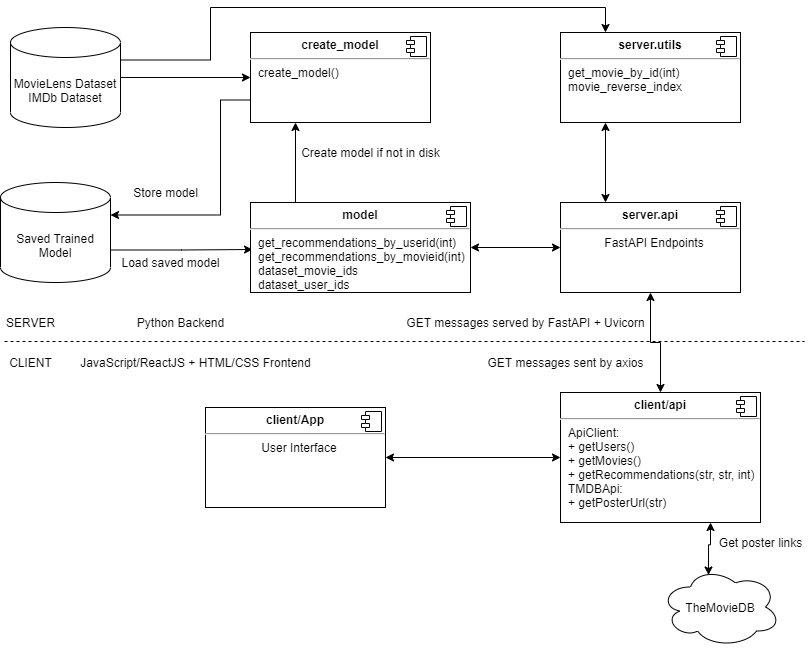

The diagram above was exported from draw.io. Its source (the exported page's mxGraphModel, read from the mxfile embedded in the PNG):
<mxGraphModel dx="1086" dy="806" grid="1" gridSize="10" guides="1" tooltips="1" connect="1" arrows="1" fold="1" page="1" pageScale="1" pageWidth="827" pageHeight="1169" math="0" shadow="0">
  <root>
    <mxCell id="0" />
    <mxCell id="1" parent="0" />
    <mxCell id="x0ZXYJq5F0kR8R2PUjhy-24" style="edgeStyle=orthogonalEdgeStyle;rounded=0;orthogonalLoop=1;jettySize=auto;html=1;exitX=1;exitY=0.5;exitDx=0;exitDy=0;exitPerimeter=0;startArrow=none;startFill=0;endArrow=classic;endFill=1;" parent="1" source="x0ZXYJq5F0kR8R2PUjhy-1" target="x0ZXYJq5F0kR8R2PUjhy-20" edge="1">
      <mxGeometry relative="1" as="geometry" />
    </mxCell>
    <mxCell id="x0ZXYJq5F0kR8R2PUjhy-32" style="edgeStyle=orthogonalEdgeStyle;rounded=0;orthogonalLoop=1;jettySize=auto;html=1;exitX=1;exitY=0;exitDx=0;exitDy=32.5;exitPerimeter=0;entryX=0.25;entryY=0;entryDx=0;entryDy=0;startArrow=none;startFill=0;endArrow=classic;endFill=1;" parent="1" source="x0ZXYJq5F0kR8R2PUjhy-1" target="x0ZXYJq5F0kR8R2PUjhy-25" edge="1">
      <mxGeometry relative="1" as="geometry">
        <Array as="points">
          <mxPoint x="220" y="78" />
          <mxPoint x="220" y="25" />
          <mxPoint x="615" y="25" />
        </Array>
      </mxGeometry>
    </mxCell>
    <mxCell id="x0ZXYJq5F0kR8R2PUjhy-1" value="MovieLens Dataset&lt;br&gt;IMDb Dataset" style="shape=cylinder3;whiteSpace=wrap;html=1;boundedLbl=1;backgroundOutline=1;size=15;" parent="1" vertex="1">
      <mxGeometry x="20" y="45" width="110" height="100" as="geometry" />
    </mxCell>
    <mxCell id="x0ZXYJq5F0kR8R2PUjhy-15" style="edgeStyle=orthogonalEdgeStyle;rounded=0;orthogonalLoop=1;jettySize=auto;html=1;exitX=1;exitY=0;exitDx=0;exitDy=67.5;exitPerimeter=0;entryX=0.012;entryY=0.531;entryDx=0;entryDy=0;entryPerimeter=0;startArrow=none;startFill=0;endArrow=classic;endFill=1;" parent="1" source="x0ZXYJq5F0kR8R2PUjhy-4" edge="1">
      <mxGeometry relative="1" as="geometry">
        <mxPoint x="262.03999999999996" y="266.9949999999999" as="targetPoint" />
      </mxGeometry>
    </mxCell>
    <mxCell id="x0ZXYJq5F0kR8R2PUjhy-4" value="Saved Trained Model" style="shape=cylinder3;whiteSpace=wrap;html=1;boundedLbl=1;backgroundOutline=1;size=15;" parent="1" vertex="1">
      <mxGeometry x="10" y="200" width="110" height="100" as="geometry" />
    </mxCell>
    <mxCell id="x0ZXYJq5F0kR8R2PUjhy-7" value="Load saved model" style="text;html=1;align=center;verticalAlign=middle;resizable=0;points=[];autosize=1;" parent="1" vertex="1">
      <mxGeometry x="125" y="270" width="110" height="20" as="geometry" />
    </mxCell>
    <mxCell id="x0ZXYJq5F0kR8R2PUjhy-28" style="edgeStyle=orthogonalEdgeStyle;rounded=0;orthogonalLoop=1;jettySize=auto;html=1;exitX=0.25;exitY=0;exitDx=0;exitDy=0;entryX=0.25;entryY=1;entryDx=0;entryDy=0;startArrow=none;startFill=0;endArrow=classic;endFill=1;" parent="1" source="x0ZXYJq5F0kR8R2PUjhy-18" target="x0ZXYJq5F0kR8R2PUjhy-20" edge="1">
      <mxGeometry relative="1" as="geometry">
        <Array as="points">
          <mxPoint x="305" y="220" />
        </Array>
      </mxGeometry>
    </mxCell>
    <mxCell id="x0ZXYJq5F0kR8R2PUjhy-37" style="edgeStyle=orthogonalEdgeStyle;rounded=0;orthogonalLoop=1;jettySize=auto;html=1;exitX=1;exitY=0.5;exitDx=0;exitDy=0;entryX=0;entryY=0.5;entryDx=0;entryDy=0;startArrow=classic;startFill=1;endArrow=classic;endFill=1;" parent="1" source="x0ZXYJq5F0kR8R2PUjhy-18" target="x0ZXYJq5F0kR8R2PUjhy-33" edge="1">
      <mxGeometry relative="1" as="geometry" />
    </mxCell>
    <mxCell id="x0ZXYJq5F0kR8R2PUjhy-18" value="&lt;p style=&quot;margin: 0px ; margin-top: 6px ; text-align: center&quot;&gt;&lt;b&gt;model&lt;/b&gt;&lt;/p&gt;&lt;hr&gt;&lt;p style=&quot;margin: 0px ; margin-left: 8px&quot;&gt;get_recommendations_by_userid(int)&lt;/p&gt;&lt;p style=&quot;margin: 0px ; margin-left: 8px&quot;&gt;get_recommendations_by_movieid(int)&lt;/p&gt;&lt;p style=&quot;margin: 0px ; margin-left: 8px&quot;&gt;dataset_movie_ids&lt;/p&gt;&lt;p style=&quot;margin: 0px ; margin-left: 8px&quot;&gt;dataset_user_ids&lt;/p&gt;" style="align=left;overflow=fill;html=1;dropTarget=0;" parent="1" vertex="1">
      <mxGeometry x="260" y="220" width="220" height="90" as="geometry" />
    </mxCell>
    <mxCell id="x0ZXYJq5F0kR8R2PUjhy-19" value="" style="shape=component;jettyWidth=8;jettyHeight=4;" parent="x0ZXYJq5F0kR8R2PUjhy-18" vertex="1">
      <mxGeometry x="1" width="20" height="20" relative="1" as="geometry">
        <mxPoint x="-24" y="4" as="offset" />
      </mxGeometry>
    </mxCell>
    <mxCell id="x0ZXYJq5F0kR8R2PUjhy-23" style="edgeStyle=orthogonalEdgeStyle;rounded=0;orthogonalLoop=1;jettySize=auto;html=1;exitX=0;exitY=0.75;exitDx=0;exitDy=0;startArrow=none;startFill=0;endArrow=classic;endFill=1;entryX=1;entryY=0;entryDx=0;entryDy=32.5;entryPerimeter=0;" parent="1" source="x0ZXYJq5F0kR8R2PUjhy-20" target="x0ZXYJq5F0kR8R2PUjhy-4" edge="1">
      <mxGeometry relative="1" as="geometry">
        <mxPoint x="170" y="230" as="targetPoint" />
        <Array as="points">
          <mxPoint x="230" y="118" />
          <mxPoint x="230" y="233" />
        </Array>
      </mxGeometry>
    </mxCell>
    <mxCell id="x0ZXYJq5F0kR8R2PUjhy-20" value="&lt;p style=&quot;margin: 0px ; margin-top: 6px ; text-align: center&quot;&gt;&lt;b&gt;create_model&lt;/b&gt;&lt;/p&gt;&lt;hr&gt;&lt;p style=&quot;margin: 0px ; margin-left: 8px&quot;&gt;create_model()&lt;/p&gt;" style="align=left;overflow=fill;html=1;dropTarget=0;" parent="1" vertex="1">
      <mxGeometry x="260" y="50" width="180" height="90" as="geometry" />
    </mxCell>
    <mxCell id="x0ZXYJq5F0kR8R2PUjhy-21" value="" style="shape=component;jettyWidth=8;jettyHeight=4;" parent="x0ZXYJq5F0kR8R2PUjhy-20" vertex="1">
      <mxGeometry x="1" width="20" height="20" relative="1" as="geometry">
        <mxPoint x="-24" y="4" as="offset" />
      </mxGeometry>
    </mxCell>
    <mxCell id="x0ZXYJq5F0kR8R2PUjhy-35" style="edgeStyle=orthogonalEdgeStyle;rounded=0;orthogonalLoop=1;jettySize=auto;html=1;exitX=0.25;exitY=1;exitDx=0;exitDy=0;entryX=0.25;entryY=0;entryDx=0;entryDy=0;startArrow=classic;startFill=1;endArrow=classic;endFill=1;" parent="1" source="x0ZXYJq5F0kR8R2PUjhy-25" target="x0ZXYJq5F0kR8R2PUjhy-33" edge="1">
      <mxGeometry relative="1" as="geometry" />
    </mxCell>
    <mxCell id="x0ZXYJq5F0kR8R2PUjhy-25" value="&lt;p style=&quot;margin: 0px ; margin-top: 6px ; text-align: center&quot;&gt;&lt;b&gt;server.utils&lt;/b&gt;&lt;/p&gt;&lt;hr&gt;&lt;p style=&quot;margin: 0px ; margin-left: 8px&quot;&gt;get_movie_by_id(int)&lt;/p&gt;&lt;p style=&quot;margin: 0px ; margin-left: 8px&quot;&gt;movie_reverse_index&lt;/p&gt;" style="align=left;overflow=fill;html=1;dropTarget=0;" parent="1" vertex="1">
      <mxGeometry x="570" y="50" width="180" height="90" as="geometry" />
    </mxCell>
    <mxCell id="x0ZXYJq5F0kR8R2PUjhy-26" value="" style="shape=component;jettyWidth=8;jettyHeight=4;" parent="x0ZXYJq5F0kR8R2PUjhy-25" vertex="1">
      <mxGeometry x="1" width="20" height="20" relative="1" as="geometry">
        <mxPoint x="-24" y="4" as="offset" />
      </mxGeometry>
    </mxCell>
    <mxCell id="x0ZXYJq5F0kR8R2PUjhy-27" value="Store model" style="text;html=1;align=center;verticalAlign=middle;resizable=0;points=[];autosize=1;" parent="1" vertex="1">
      <mxGeometry x="135" y="200" width="80" height="20" as="geometry" />
    </mxCell>
    <mxCell id="x0ZXYJq5F0kR8R2PUjhy-29" value="Create model if not in disk" style="text;html=1;align=center;verticalAlign=middle;resizable=0;points=[];autosize=1;" parent="1" vertex="1">
      <mxGeometry x="305" y="160" width="150" height="20" as="geometry" />
    </mxCell>
    <mxCell id="x0ZXYJq5F0kR8R2PUjhy-33" value="&lt;p style=&quot;margin: 0px ; margin-top: 6px ; text-align: center&quot;&gt;&lt;b&gt;server.api&lt;/b&gt;&lt;/p&gt;&lt;hr&gt;&lt;p style=&quot;text-align: center ; margin: 0px 0px 0px 8px&quot;&gt;FastAPI Endpoints&lt;/p&gt;&lt;p style=&quot;margin: 0px ; margin-left: 8px&quot;&gt;&lt;br&gt;&lt;/p&gt;" style="align=left;overflow=fill;html=1;dropTarget=0;" parent="1" vertex="1">
      <mxGeometry x="570" y="220" width="180" height="90" as="geometry" />
    </mxCell>
    <mxCell id="x0ZXYJq5F0kR8R2PUjhy-34" value="" style="shape=component;jettyWidth=8;jettyHeight=4;" parent="x0ZXYJq5F0kR8R2PUjhy-33" vertex="1">
      <mxGeometry x="1" width="20" height="20" relative="1" as="geometry">
        <mxPoint x="-24" y="4" as="offset" />
      </mxGeometry>
    </mxCell>
    <mxCell id="x0ZXYJq5F0kR8R2PUjhy-47" style="edgeStyle=orthogonalEdgeStyle;rounded=0;orthogonalLoop=1;jettySize=auto;html=1;exitX=0.5;exitY=0;exitDx=0;exitDy=0;entryX=0.5;entryY=1;entryDx=0;entryDy=0;startArrow=classic;startFill=1;endArrow=classic;endFill=1;" parent="1" source="x0ZXYJq5F0kR8R2PUjhy-39" target="x0ZXYJq5F0kR8R2PUjhy-33" edge="1">
      <mxGeometry relative="1" as="geometry" />
    </mxCell>
    <mxCell id="x0ZXYJq5F0kR8R2PUjhy-51" style="edgeStyle=orthogonalEdgeStyle;rounded=0;orthogonalLoop=1;jettySize=auto;html=1;exitX=0.75;exitY=1;exitDx=0;exitDy=0;entryX=0.4;entryY=0.1;entryDx=0;entryDy=0;entryPerimeter=0;startArrow=classic;startFill=1;endArrow=classic;endFill=1;" parent="1" source="x0ZXYJq5F0kR8R2PUjhy-39" target="x0ZXYJq5F0kR8R2PUjhy-44" edge="1">
      <mxGeometry relative="1" as="geometry" />
    </mxCell>
    <mxCell id="x0ZXYJq5F0kR8R2PUjhy-55" style="edgeStyle=orthogonalEdgeStyle;rounded=0;orthogonalLoop=1;jettySize=auto;html=1;exitX=0;exitY=0.5;exitDx=0;exitDy=0;entryX=1;entryY=0.5;entryDx=0;entryDy=0;startArrow=classic;startFill=1;endArrow=classic;endFill=1;" parent="1" source="x0ZXYJq5F0kR8R2PUjhy-39" target="x0ZXYJq5F0kR8R2PUjhy-52" edge="1">
      <mxGeometry relative="1" as="geometry" />
    </mxCell>
    <mxCell id="x0ZXYJq5F0kR8R2PUjhy-39" value="&lt;p style=&quot;margin: 0px ; margin-top: 6px ; text-align: center&quot;&gt;&lt;b&gt;client/api&lt;/b&gt;&lt;/p&gt;&lt;hr&gt;&lt;p style=&quot;margin: 0px ; margin-left: 8px&quot;&gt;ApiClient:&lt;/p&gt;&lt;p style=&quot;margin: 0px ; margin-left: 8px&quot;&gt;+ getUsers()&lt;/p&gt;&lt;p style=&quot;margin: 0px ; margin-left: 8px&quot;&gt;+ getMovies()&lt;/p&gt;&lt;p style=&quot;margin: 0px ; margin-left: 8px&quot;&gt;+ getRecommendations(str, str, int)&lt;/p&gt;&lt;p style=&quot;margin: 0px ; margin-left: 8px&quot;&gt;TMDBApi:&lt;/p&gt;&lt;p style=&quot;margin: 0px ; margin-left: 8px&quot;&gt;+ getPosterUrl(str)&lt;/p&gt;" style="align=left;overflow=fill;html=1;dropTarget=0;" parent="1" vertex="1">
      <mxGeometry x="570" y="410" width="200" height="130" as="geometry" />
    </mxCell>
    <mxCell id="x0ZXYJq5F0kR8R2PUjhy-40" value="" style="shape=component;jettyWidth=8;jettyHeight=4;" parent="x0ZXYJq5F0kR8R2PUjhy-39" vertex="1">
      <mxGeometry x="1" width="20" height="20" relative="1" as="geometry">
        <mxPoint x="-24" y="4" as="offset" />
      </mxGeometry>
    </mxCell>
    <mxCell id="x0ZXYJq5F0kR8R2PUjhy-41" value="" style="endArrow=none;html=1;dashed=1;" parent="1" edge="1">
      <mxGeometry width="50" height="50" relative="1" as="geometry">
        <mxPoint x="14" y="359" as="sourcePoint" />
        <mxPoint x="814" y="359" as="targetPoint" />
      </mxGeometry>
    </mxCell>
    <mxCell id="x0ZXYJq5F0kR8R2PUjhy-42" value="Python Backend" style="text;html=1;align=center;verticalAlign=middle;resizable=0;points=[];autosize=1;" parent="1" vertex="1">
      <mxGeometry x="140" y="330" width="100" height="20" as="geometry" />
    </mxCell>
    <mxCell id="x0ZXYJq5F0kR8R2PUjhy-43" value="JavaScript/ReactJS + HTML/CSS Frontend" style="text;html=1;align=center;verticalAlign=middle;resizable=0;points=[];autosize=1;" parent="1" vertex="1">
      <mxGeometry x="80" y="370" width="250" height="20" as="geometry" />
    </mxCell>
    <mxCell id="x0ZXYJq5F0kR8R2PUjhy-44" value="TheMovieDB" style="ellipse;shape=cloud;whiteSpace=wrap;html=1;" parent="1" vertex="1">
      <mxGeometry x="670" y="584.5" width="120" height="80" as="geometry" />
    </mxCell>
    <mxCell id="x0ZXYJq5F0kR8R2PUjhy-46" value="Get poster links" style="text;html=1;align=center;verticalAlign=middle;resizable=0;points=[];autosize=1;" parent="1" vertex="1">
      <mxGeometry x="720" y="550" width="100" height="20" as="geometry" />
    </mxCell>
    <mxCell id="x0ZXYJq5F0kR8R2PUjhy-48" value="GET messages served by FastAPI + Uvicorn" style="text;html=1;align=center;verticalAlign=middle;resizable=0;points=[];autosize=1;" parent="1" vertex="1">
      <mxGeometry x="410" y="330" width="250" height="20" as="geometry" />
    </mxCell>
    <mxCell id="x0ZXYJq5F0kR8R2PUjhy-49" value="GET messages sent by axios" style="text;html=1;align=center;verticalAlign=middle;resizable=0;points=[];autosize=1;" parent="1" vertex="1">
      <mxGeometry x="490" y="370" width="170" height="20" as="geometry" />
    </mxCell>
    <mxCell id="x0ZXYJq5F0kR8R2PUjhy-52" value="&lt;p style=&quot;margin: 0px ; margin-top: 6px ; text-align: center&quot;&gt;&lt;b&gt;client/App&lt;/b&gt;&lt;/p&gt;&lt;hr&gt;&lt;p style=&quot;text-align: center ; margin: 0px 0px 0px 8px&quot;&gt;User Interface&lt;/p&gt;" style="align=left;overflow=fill;html=1;dropTarget=0;" parent="1" vertex="1">
      <mxGeometry x="215" y="425" width="180" height="100" as="geometry" />
    </mxCell>
    <mxCell id="x0ZXYJq5F0kR8R2PUjhy-53" value="" style="shape=component;jettyWidth=8;jettyHeight=4;" parent="x0ZXYJq5F0kR8R2PUjhy-52" vertex="1">
      <mxGeometry x="1" width="20" height="20" relative="1" as="geometry">
        <mxPoint x="-24" y="4" as="offset" />
      </mxGeometry>
    </mxCell>
    <mxCell id="x0ZXYJq5F0kR8R2PUjhy-56" value="SERVER" style="text;html=1;align=center;verticalAlign=middle;resizable=0;points=[];autosize=1;" parent="1" vertex="1">
      <mxGeometry x="10" y="330" width="60" height="20" as="geometry" />
    </mxCell>
    <mxCell id="x0ZXYJq5F0kR8R2PUjhy-58" value="CLIENT" style="text;html=1;align=center;verticalAlign=middle;resizable=0;points=[];autosize=1;" parent="1" vertex="1">
      <mxGeometry x="10" y="370" width="60" height="20" as="geometry" />
    </mxCell>
  </root>
</mxGraphModel>